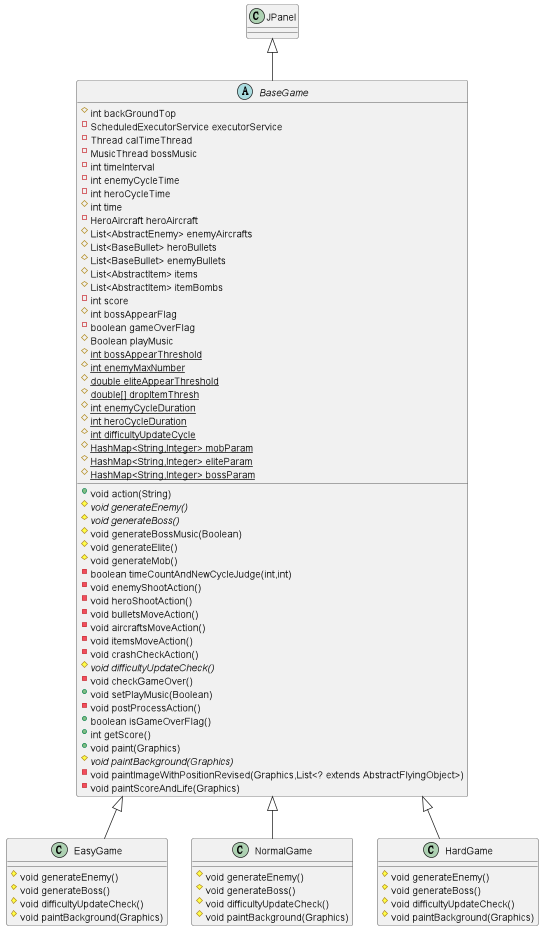

The diagram above was rendered by PlantUML. Its source (embedded in the PNG):
@startuml

class EasyGame {
# void generateEnemy()
# void generateBoss()
# void difficultyUpdateCheck()
# void paintBackground(Graphics)
}

class NormalGame {
# void generateEnemy()
# void generateBoss()
# void difficultyUpdateCheck()
# void paintBackground(Graphics)
}

class HardGame {
# void generateEnemy()
# void generateBoss()
# void difficultyUpdateCheck()
# void paintBackground(Graphics)
}

abstract class BaseGame {
# int backGroundTop
- ScheduledExecutorService executorService
- Thread calTimeThread
- MusicThread bossMusic
- int timeInterval
- int enemyCycleTime
- int heroCycleTime
# int time
- HeroAircraft heroAircraft
# List<AbstractEnemy> enemyAircrafts
# List<BaseBullet> heroBullets
# List<BaseBullet> enemyBullets
# List<AbstractItem> items
# List<AbstractItem> itemBombs
- int score
# int bossAppearFlag
- boolean gameOverFlag
# Boolean playMusic
# {static} int bossAppearThreshold
# {static} int enemyMaxNumber
# {static} double eliteAppearThreshold
# {static} double[] dropItemThresh
# {static} int enemyCycleDuration
# {static} int heroCycleDuration
# {static} int difficultyUpdateCycle
# {static} HashMap<String,Integer> mobParam
# {static} HashMap<String,Integer> eliteParam
# {static} HashMap<String,Integer> bossParam
+ void action(String)
# {abstract}void generateEnemy()
# {abstract}void generateBoss()
# void generateBossMusic(Boolean)
# void generateElite()
# void generateMob()
- boolean timeCountAndNewCycleJudge(int,int)
- void enemyShootAction()
- void heroShootAction()
- void bulletsMoveAction()
- void aircraftsMoveAction()
- void itemsMoveAction()
- void crashCheckAction()
# {abstract}void difficultyUpdateCheck()
- void checkGameOver()
+ void setPlayMusic(Boolean)
- void postProcessAction()
+ boolean isGameOverFlag()
+ int getScore()
+ void paint(Graphics)
# {abstract}void paintBackground(Graphics)
- void paintImageWithPositionRevised(Graphics,List<? extends AbstractFlyingObject>)
- void paintScoreAndLife(Graphics)
}


BaseGame <|-- NormalGame
BaseGame <|-- HardGame
BaseGame <|-- EasyGame
JPanel <|-- BaseGame

@enduml